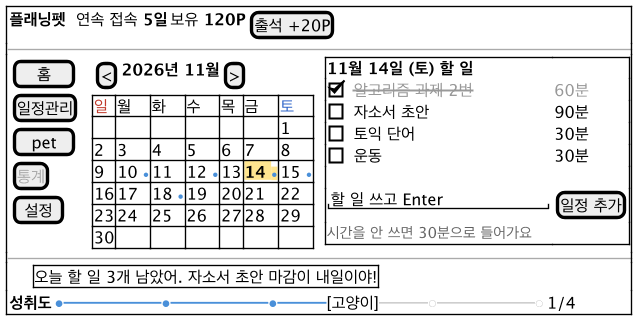

The diagram above was rendered by PlantUML. Its source (embedded in the PNG):
@startsalt ui-main
!include ui-common.iuml
{+
  { <b>플래닝펫</b> | .                    | 연속 접속 <b>5일</b> | 보유 <b>120P</b> | [출석 +20P] }
  --
  {
    {
      [  홈  ]
      [일정관리]
      [ pet ]
      [<color:#AAAAAA>통계</color>]
      [ 설정 ]
    } | . |
    {
      { [<] | <b>2026년 11월</b> | [>] }
      {#
        <color:#C0392B>일 | 월 | 화 | 수 | 목 | 금 | <color:#2E64C8>토
        .  | .  | .  | .  | .  | .  | 1
        2  | 3  | 4  | 5  | 6  | 7  | 8
        9  | 10 <size:8><color:#4A90D9>●</color></size> | 11 | 12 <size:8><color:#4A90D9>●</color></size> | 13 | <back:#FFE58F><b>14 <size:8><color:#4A90D9>●</color></size></b></back> | 15 <size:8><color:#4A90D9>●</color></size>
        16 | 17 | 18 <size:8><color:#4A90D9>●</color></size> | 19 | 20 | 21 | 22
        23 | 24 | 25 | 26 | 27 | 28 | 29
        30 | .  | .  | .  | .  | .  | .
      }
    } | . |
    {+
      <b>11월 14일 (토) 할 일</b> | .
      [X] <color:#999999><s>알고리즘 과제 2번</s></color> | <color:#999999>60분</color>
      [ ] 자소서 초안 | 90분
      [ ] 토익 단어 | 30분
      [ ] 운동 | 30분
      . | .
      "할 일 쓰고 Enter        " | [일정 추가]
      <size:11><color:#666666>시간을 안 쓰면 30분으로 들어가요</color></size> | .
    }
  }
  --
  { . | . | . | {+ 오늘 할 일 3개 남았어. 자소서 초안 마감이 내일이야! } }
  { <b>성취도</b> | <color:#4A90D9>●━━━━━━●━━━━━━●━━━</color>[고양이]<color:#CCCCCC>━━━○━━━━━━○</color> | 1/4 }
}
@endsalt